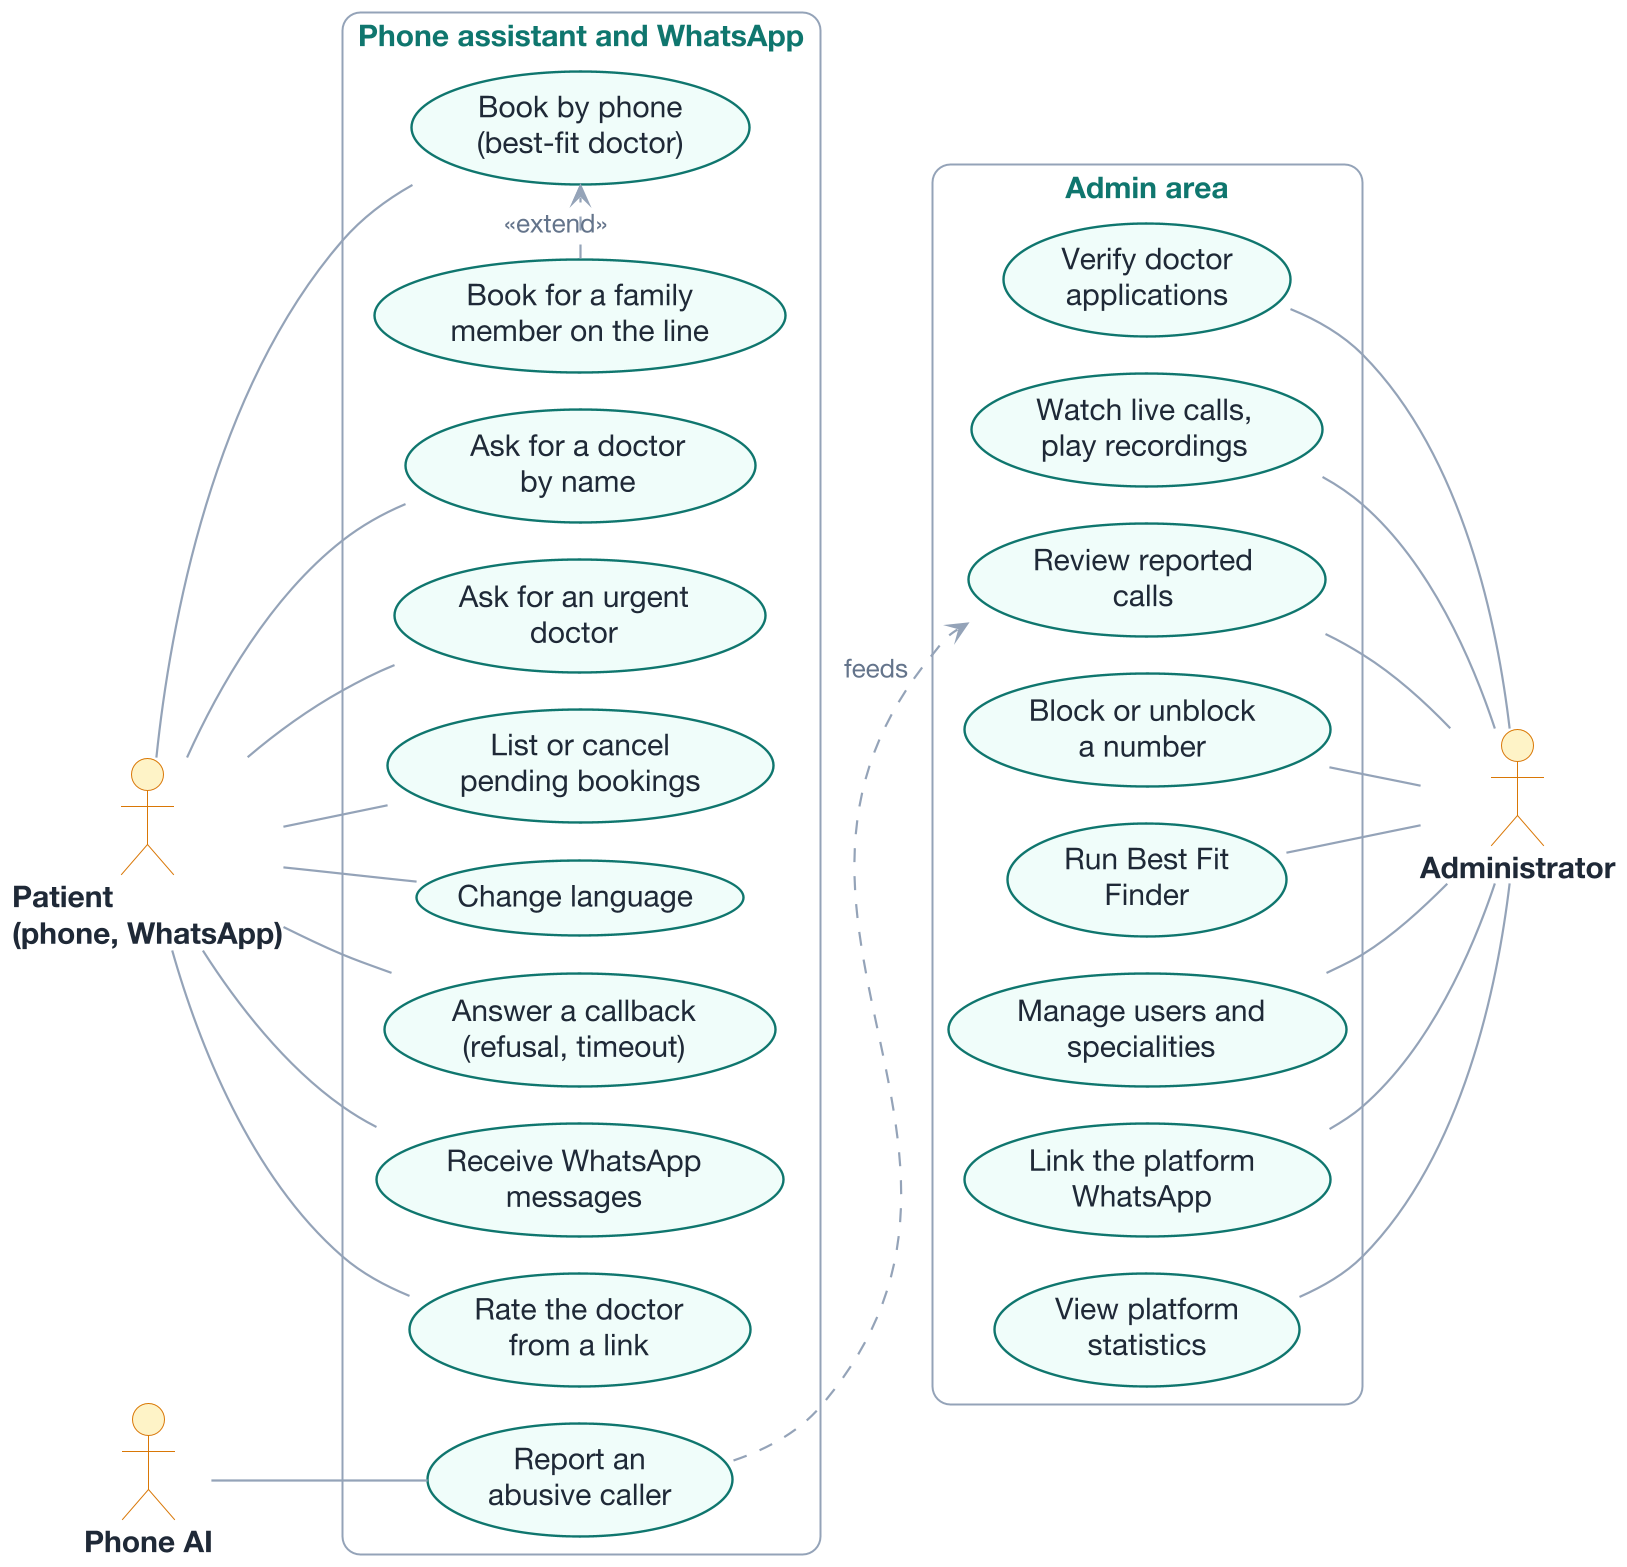

The diagram above was rendered by PlantUML. Its source (embedded in the PNG):
@startuml use_case_patient_admin
!pragma layout smetana
!include riaya_style.iuml
left to right direction
skinparam ArrowColor #94A3B8
skinparam ArrowFontColor #64748B
skinparam ArrowFontSize 13

actor "Patient\n(phone, WhatsApp)" as P
actor "Phone AI" as AI
actor "Administrator" as A

rectangle "Phone assistant and WhatsApp" {
  usecase "Book by phone\n(best-fit doctor)" as P1
  usecase "Book for a family\nmember on the line" as P2
  usecase "Ask for a doctor\nby name" as P3
  usecase "Ask for an urgent\ndoctor" as P4
  usecase "List or cancel\npending bookings" as P5
  usecase "Change language" as P6
  usecase "Answer a callback\n(refusal, timeout)" as P7
  usecase "Receive WhatsApp\nmessages" as P8
  usecase "Rate the doctor\nfrom a link" as P9
  usecase "Report an\nabusive caller" as R1
}
rectangle "Admin area" {

  usecase "Verify doctor\napplications" as A1
  usecase "Watch live calls,\nplay recordings" as A2
  usecase "Review reported\ncalls" as A3
  usecase "Block or unblock\na number" as A4
  usecase "Run Best Fit\nFinder" as A5
  usecase "Manage users and\nspecialities" as A6
  usecase "Link the platform\nWhatsApp" as A7
  usecase "View platform\nstatistics" as A8
}

P -- P1
P -- P3
P -- P4
P -- P5
P -- P6
P -- P7
P -- P8
P -- P9
P2 .> P1 : <<extend>>
AI -- R1

A1 -- A
A2 -- A
A3 -- A
A4 -- A
A5 -- A
A6 -- A
A7 -- A
A8 -- A
R1 .> A3 : feeds
P1 -[hidden]- A1
P9 -[hidden]- A8
@enduml